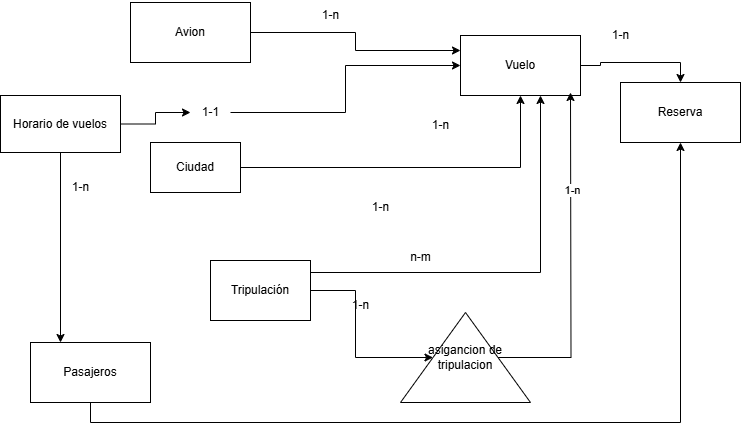

The diagram above was exported from draw.io. Its source (the exported page's mxGraphModel, read from the mxfile embedded in the PNG):
<mxGraphModel dx="1877" dy="557" grid="1" gridSize="10" guides="1" tooltips="1" connect="1" arrows="1" fold="1" page="1" pageScale="1" pageWidth="827" pageHeight="1169" math="0" shadow="0">
  <root>
    <mxCell id="0" />
    <mxCell id="1" parent="0" />
    <mxCell id="uACeNrleiactqr5SETsN-12" style="edgeStyle=orthogonalEdgeStyle;rounded=0;orthogonalLoop=1;jettySize=auto;html=1;exitX=1;exitY=0.5;exitDx=0;exitDy=0;entryX=0;entryY=0.25;entryDx=0;entryDy=0;" parent="1" source="uACeNrleiactqr5SETsN-3" target="uACeNrleiactqr5SETsN-4" edge="1">
      <mxGeometry relative="1" as="geometry" />
    </mxCell>
    <mxCell id="uACeNrleiactqr5SETsN-3" value="&lt;font style=&quot;vertical-align: inherit;&quot;&gt;&lt;font style=&quot;vertical-align: inherit;&quot;&gt;Avion&lt;/font&gt;&lt;/font&gt;" style="rounded=0;whiteSpace=wrap;html=1;" parent="1" vertex="1">
      <mxGeometry x="60" y="40" width="120" height="60" as="geometry" />
    </mxCell>
    <mxCell id="uACeNrleiactqr5SETsN-19" style="edgeStyle=orthogonalEdgeStyle;rounded=0;orthogonalLoop=1;jettySize=auto;html=1;exitX=1;exitY=0.5;exitDx=0;exitDy=0;entryX=0.5;entryY=0;entryDx=0;entryDy=0;" parent="1" source="uACeNrleiactqr5SETsN-4" target="uACeNrleiactqr5SETsN-10" edge="1">
      <mxGeometry relative="1" as="geometry" />
    </mxCell>
    <mxCell id="uACeNrleiactqr5SETsN-4" value="&lt;font style=&quot;vertical-align: inherit;&quot;&gt;&lt;font style=&quot;vertical-align: inherit;&quot;&gt;Vuelo&lt;/font&gt;&lt;/font&gt;" style="rounded=0;whiteSpace=wrap;html=1;" parent="1" vertex="1">
      <mxGeometry x="390" y="73" width="120" height="60" as="geometry" />
    </mxCell>
    <mxCell id="uACeNrleiactqr5SETsN-14" style="edgeStyle=orthogonalEdgeStyle;rounded=0;orthogonalLoop=1;jettySize=auto;html=1;exitX=1;exitY=0.5;exitDx=0;exitDy=0;" parent="1" source="uACeNrleiactqr5SETsN-5" target="uACeNrleiactqr5SETsN-4" edge="1">
      <mxGeometry relative="1" as="geometry" />
    </mxCell>
    <mxCell id="uACeNrleiactqr5SETsN-5" value="&lt;font style=&quot;vertical-align: inherit;&quot;&gt;&lt;font style=&quot;vertical-align: inherit;&quot;&gt;Ciudad&lt;/font&gt;&lt;/font&gt;" style="rounded=0;whiteSpace=wrap;html=1;" parent="1" vertex="1">
      <mxGeometry x="80" y="180" width="90" height="50" as="geometry" />
    </mxCell>
    <mxCell id="uACeNrleiactqr5SETsN-23" style="edgeStyle=orthogonalEdgeStyle;rounded=0;orthogonalLoop=1;jettySize=auto;html=1;entryX=0.25;entryY=0;entryDx=0;entryDy=0;" parent="1" source="uACeNrleiactqr5SETsN-7" target="uACeNrleiactqr5SETsN-8" edge="1">
      <mxGeometry relative="1" as="geometry" />
    </mxCell>
    <mxCell id="uACeNrleiactqr5SETsN-28" style="edgeStyle=orthogonalEdgeStyle;rounded=0;orthogonalLoop=1;jettySize=auto;html=1;entryX=0;entryY=0.5;entryDx=0;entryDy=0;" parent="1" source="uACeNrleiactqr5SETsN-26" target="uACeNrleiactqr5SETsN-4" edge="1">
      <mxGeometry relative="1" as="geometry" />
    </mxCell>
    <mxCell id="uACeNrleiactqr5SETsN-7" value="&lt;font style=&quot;vertical-align: inherit;&quot;&gt;&lt;font style=&quot;vertical-align: inherit;&quot;&gt;Horario de vuelos&lt;/font&gt;&lt;/font&gt;" style="rounded=0;whiteSpace=wrap;html=1;" parent="1" vertex="1">
      <mxGeometry x="-70" y="133" width="120" height="57" as="geometry" />
    </mxCell>
    <mxCell id="uACeNrleiactqr5SETsN-17" style="edgeStyle=orthogonalEdgeStyle;rounded=0;orthogonalLoop=1;jettySize=auto;html=1;exitX=0.5;exitY=1;exitDx=0;exitDy=0;" parent="1" source="uACeNrleiactqr5SETsN-8" target="uACeNrleiactqr5SETsN-10" edge="1">
      <mxGeometry relative="1" as="geometry" />
    </mxCell>
    <mxCell id="uACeNrleiactqr5SETsN-8" value="&lt;font style=&quot;vertical-align: inherit;&quot;&gt;&lt;font style=&quot;vertical-align: inherit;&quot;&gt;Pasajeros&lt;/font&gt;&lt;/font&gt;" style="rounded=0;whiteSpace=wrap;html=1;" parent="1" vertex="1">
      <mxGeometry x="-40" y="380" width="120" height="60" as="geometry" />
    </mxCell>
    <mxCell id="uACeNrleiactqr5SETsN-21" style="edgeStyle=orthogonalEdgeStyle;rounded=0;orthogonalLoop=1;jettySize=auto;html=1;exitX=0.5;exitY=1;exitDx=0;exitDy=0;" parent="1" source="uACeNrleiactqr5SETsN-9" target="uACeNrleiactqr5SETsN-4" edge="1">
      <mxGeometry relative="1" as="geometry">
        <Array as="points">
          <mxPoint x="240" y="310" />
          <mxPoint x="470" y="310" />
        </Array>
      </mxGeometry>
    </mxCell>
    <mxCell id="uACeNrleiactqr5SETsN-41" style="edgeStyle=orthogonalEdgeStyle;rounded=0;orthogonalLoop=1;jettySize=auto;html=1;entryX=0.5;entryY=0;entryDx=0;entryDy=0;" parent="1" source="uACeNrleiactqr5SETsN-9" target="uACeNrleiactqr5SETsN-40" edge="1">
      <mxGeometry relative="1" as="geometry" />
    </mxCell>
    <mxCell id="uACeNrleiactqr5SETsN-9" value="&lt;font style=&quot;vertical-align: inherit;&quot;&gt;&lt;font style=&quot;vertical-align: inherit;&quot;&gt;Tripulación&lt;/font&gt;&lt;/font&gt;" style="rounded=0;whiteSpace=wrap;html=1;" parent="1" vertex="1">
      <mxGeometry x="140" y="298" width="100" height="60" as="geometry" />
    </mxCell>
    <mxCell id="uACeNrleiactqr5SETsN-10" value="Reserva" style="rounded=0;whiteSpace=wrap;html=1;" parent="1" vertex="1">
      <mxGeometry x="550" y="120" width="120" height="60" as="geometry" />
    </mxCell>
    <mxCell id="uACeNrleiactqr5SETsN-13" value="&lt;font style=&quot;vertical-align: inherit;&quot;&gt;&lt;font style=&quot;vertical-align: inherit;&quot;&gt;1-n&lt;/font&gt;&lt;/font&gt;" style="text;html=1;align=center;verticalAlign=middle;resizable=0;points=[];autosize=1;strokeColor=none;fillColor=none;" parent="1" vertex="1">
      <mxGeometry x="240" y="38" width="40" height="30" as="geometry" />
    </mxCell>
    <mxCell id="uACeNrleiactqr5SETsN-16" value="&lt;font style=&quot;vertical-align: inherit;&quot;&gt;&lt;font style=&quot;vertical-align: inherit;&quot;&gt;1-n&lt;/font&gt;&lt;/font&gt;" style="text;html=1;align=center;verticalAlign=middle;resizable=0;points=[];autosize=1;strokeColor=none;fillColor=none;" parent="1" vertex="1">
      <mxGeometry x="350" y="148" width="40" height="30" as="geometry" />
    </mxCell>
    <mxCell id="uACeNrleiactqr5SETsN-18" value="&lt;font style=&quot;vertical-align: inherit;&quot;&gt;&lt;font style=&quot;vertical-align: inherit;&quot;&gt;1-n&lt;/font&gt;&lt;/font&gt;" style="text;html=1;align=center;verticalAlign=middle;resizable=0;points=[];autosize=1;strokeColor=none;fillColor=none;" parent="1" vertex="1">
      <mxGeometry x="270" y="328" width="40" height="30" as="geometry" />
    </mxCell>
    <mxCell id="uACeNrleiactqr5SETsN-20" value="&lt;font style=&quot;vertical-align: inherit;&quot;&gt;&lt;font style=&quot;vertical-align: inherit;&quot;&gt;1-n&lt;/font&gt;&lt;/font&gt;" style="text;html=1;align=center;verticalAlign=middle;resizable=0;points=[];autosize=1;strokeColor=none;fillColor=none;" parent="1" vertex="1">
      <mxGeometry x="530" y="58" width="40" height="30" as="geometry" />
    </mxCell>
    <mxCell id="uACeNrleiactqr5SETsN-22" value="&lt;font style=&quot;vertical-align: inherit;&quot;&gt;&lt;font style=&quot;vertical-align: inherit;&quot;&gt;&lt;font style=&quot;vertical-align: inherit;&quot;&gt;&lt;font style=&quot;vertical-align: inherit;&quot;&gt;n-m&lt;/font&gt;&lt;/font&gt;&lt;/font&gt;&lt;/font&gt;" style="text;html=1;align=center;verticalAlign=middle;resizable=0;points=[];autosize=1;strokeColor=none;fillColor=none;" parent="1" vertex="1">
      <mxGeometry x="330" y="280" width="40" height="30" as="geometry" />
    </mxCell>
    <mxCell id="uACeNrleiactqr5SETsN-24" value="&lt;font style=&quot;vertical-align: inherit;&quot;&gt;&lt;font style=&quot;vertical-align: inherit;&quot;&gt;1-n&lt;/font&gt;&lt;/font&gt;" style="text;html=1;align=center;verticalAlign=middle;resizable=0;points=[];autosize=1;strokeColor=none;fillColor=none;" parent="1" vertex="1">
      <mxGeometry x="-10" y="210" width="40" height="30" as="geometry" />
    </mxCell>
    <mxCell id="uACeNrleiactqr5SETsN-29" value="" style="edgeStyle=orthogonalEdgeStyle;rounded=0;orthogonalLoop=1;jettySize=auto;html=1;entryX=0;entryY=0.5;entryDx=0;entryDy=0;" parent="1" source="uACeNrleiactqr5SETsN-7" target="uACeNrleiactqr5SETsN-26" edge="1">
      <mxGeometry relative="1" as="geometry">
        <mxPoint x="50" y="162" as="sourcePoint" />
        <mxPoint x="380" y="80" as="targetPoint" />
      </mxGeometry>
    </mxCell>
    <mxCell id="uACeNrleiactqr5SETsN-26" value="&lt;font style=&quot;vertical-align: inherit;&quot;&gt;&lt;font style=&quot;vertical-align: inherit;&quot;&gt;1-1&lt;/font&gt;&lt;/font&gt;" style="text;html=1;align=center;verticalAlign=middle;resizable=0;points=[];autosize=1;strokeColor=none;fillColor=none;" parent="1" vertex="1">
      <mxGeometry x="120" y="135" width="40" height="30" as="geometry" />
    </mxCell>
    <mxCell id="uACeNrleiactqr5SETsN-44" style="edgeStyle=orthogonalEdgeStyle;rounded=0;orthogonalLoop=1;jettySize=auto;html=1;exitX=0.5;exitY=1;exitDx=0;exitDy=0;" parent="1" source="uACeNrleiactqr5SETsN-40" edge="1">
      <mxGeometry relative="1" as="geometry">
        <mxPoint x="500" y="130" as="targetPoint" />
      </mxGeometry>
    </mxCell>
    <mxCell id="uACeNrleiactqr5SETsN-45" value="&lt;font style=&quot;vertical-align: inherit;&quot;&gt;&lt;font style=&quot;vertical-align: inherit;&quot;&gt;1-n&lt;/font&gt;&lt;/font&gt;" style="edgeLabel;html=1;align=center;verticalAlign=middle;resizable=0;points=[];" parent="uACeNrleiactqr5SETsN-44" vertex="1" connectable="0">
      <mxGeometry x="0.4213" y="-1" relative="1" as="geometry">
        <mxPoint as="offset" />
      </mxGeometry>
    </mxCell>
    <mxCell id="uACeNrleiactqr5SETsN-40" value="&lt;font style=&quot;vertical-align: inherit;&quot;&gt;&lt;font style=&quot;vertical-align: inherit;&quot;&gt;asigancion de tripulacion&lt;/font&gt;&lt;/font&gt;" style="triangle;whiteSpace=wrap;html=1;direction=north;" parent="1" vertex="1">
      <mxGeometry x="330" y="350" width="130" height="90" as="geometry" />
    </mxCell>
    <mxCell id="uACeNrleiactqr5SETsN-42" value="&lt;font style=&quot;vertical-align: inherit;&quot;&gt;&lt;font style=&quot;vertical-align: inherit;&quot;&gt;1-n&lt;/font&gt;&lt;/font&gt;" style="text;html=1;align=center;verticalAlign=middle;resizable=0;points=[];autosize=1;strokeColor=none;fillColor=none;" parent="1" vertex="1">
      <mxGeometry x="290" y="230" width="40" height="30" as="geometry" />
    </mxCell>
  </root>
</mxGraphModel>